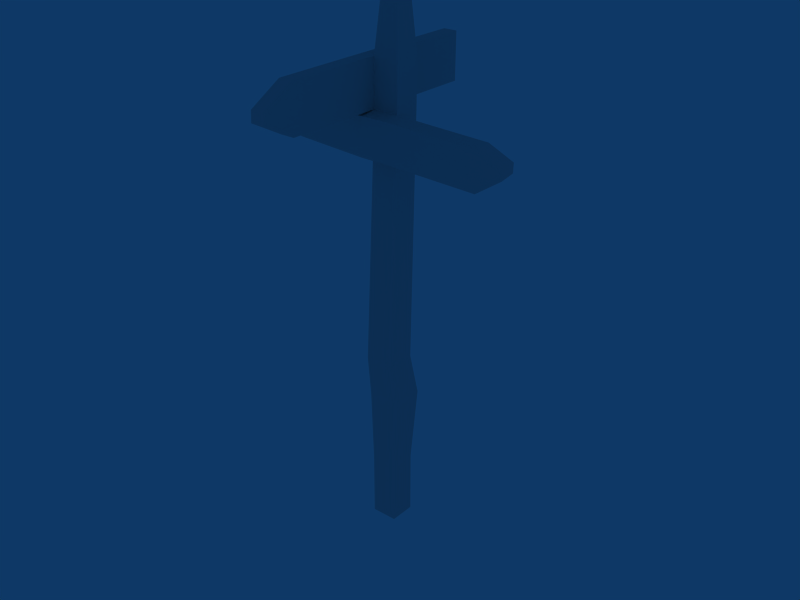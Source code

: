# Source: signpost.blend  (saved by Blender 2.44.0; exported with 4.5.12 LTS)
import bpy
from mathutils import Matrix  # noqa: F401  (used for matrix-valued properties, if any)

bpy.ops.wm.read_factory_settings(use_empty=True)
scene = bpy.context.scene
scene.name = 'Scene'

# ---- collections
col_collection_1 = bpy.data.collections.new('Collection 1'); scene.collection.children.link(col_collection_1)

# ---- materials (node trees are filled in below, after node groups)
mat_mat_signpost2_1 = bpy.data.materials.new('mat_signpost2_1')
mat_mat_signpost2_1.alpha_threshold = 0.0
mat_mat_signpost2_1.specular_color = (0.0, 0.0, 0.0)
mat_mat_signpost2_1.roughness = 0.5
mat_mat_signpost2_1.line_color = (0.0, 0.0, 0.0, 1.0)

# ---- material node trees

# ---- world
world_world = bpy.data.worlds.new('World'); scene.world = world_world
world_world.color = (0.05656, 0.2208, 0.4)
world_world.use_sun_shadow = False
world_world.sun_shadow_jitter_overblur = 0.0
world_world.cycles.sampling_method = 'MANUAL'
world_world.cycles.sample_map_resolution = 256

# ---- meshes
me_none_mat_signpost2_1 = bpy.data.meshes.new('None_mat_signpost2_1')
me_none_mat_signpost2_1.from_pydata([(-0.06181, 0.1458, 1.25), (-0.04426, 0.03809, 1.029), (-0.04426, 0.161, 1.029), (-0.06181, 0.05803, 1.25), (-0.2033, 0.1739, -1.25), (-0.07837, 0.04895, -1.25), (-0.2033, 0.04895, -1.25), (-0.07837, 0.1739, -1.25), (-0.1496, 0.1458, 1.25), (-0.1671, 0.161, 1.029), (-0.1496, 0.05803, 1.25), (-0.233, -0.58, 0.9404), (-0.1671, -0.4286, 1.028), (-0.233, -0.4286, 1.028), (-0.1672, -0.58, 0.9404), (-0.1671, 0.03809, 1.029), (-0.2033, 0.04895, -0.9403), (-0.2033, 0.1739, -0.9403), (-0.07837, 0.04895, -0.9403), (-0.07837, 0.1739, -0.9403), (-0.218, 0.05096, -0.5847), (-0.218, 0.2053, -0.5847), (-0.06365, 0.05096, -0.5847), (-0.06365, 0.2053, -0.5847), (-0.2217, 0.03505, -0.3849), (-0.2217, 0.1736, -0.3849), (-0.08321, 0.03505, -0.3849), (-0.08321, 0.1736, -0.3849), (-0.1672, -0.5823, 0.8893), (-0.233, -0.431, 0.8071), (-0.1671, -0.431, 0.8071), (-0.233, -0.5823, 0.8893), (0.5248, -0.03477, 0.6834), (0.4084, -0.03573, 0.7799), (0.4026, -0.03584, 0.6018), (0.526, -0.03466, 0.7272), (0.5248, 0.03774, 0.6952), (0.526, 0.03783, 0.7391), (-0.1671, 0.1586, 0.8073), (-0.04426, 0.1586, 0.8073), (-0.04426, 0.03571, 0.8073), (-0.233, 0.58, 0.8075), (-0.1671, 0.5823, 1.029), (-0.1671, 0.58, 0.8075), (-0.233, 0.5823, 1.029), (-0.526, -0.03251, 0.6337), (-0.5192, 0.02834, 0.7929), (-0.526, 0.02827, 0.6437), (-0.5192, -0.03242, 0.783), (-0.233, 0.161, 1.029), (-0.233, 0.1586, 0.8073), (0.4084, 0.03678, 0.7918), (-0.233, 0.03809, 1.029), (-0.233, 0.03571, 0.8073), (-0.1671, 0.03571, 0.8073), (0.4026, 0.03667, 0.6137), (-0.1753, 0.03561, 0.6292), (-0.05007, 0.03561, 0.6292), (-0.1671, -0.0368, 0.7954), (-0.1753, -0.0369, 0.6174), (-0.04426, -0.0368, 0.7954), (-0.05007, -0.0369, 0.6173)], [], [(0, 1, 2), (0, 3, 1), (4, 5, 6), (4, 7, 5), (8, 2, 9), (8, 0, 2), (10, 0, 8), (3, 0, 10), (11, 12, 13), (11, 14, 12), (3, 15, 1), (3, 10, 15), (4, 16, 17), (4, 6, 16), (6, 18, 16), (6, 5, 18), (5, 19, 18), (5, 7, 19), (7, 17, 19), (7, 4, 17), (17, 20, 21), (17, 16, 20), (16, 22, 20), (16, 18, 22), (18, 23, 22), (18, 19, 23), (19, 21, 23), (19, 17, 21), (21, 24, 25), (21, 20, 24), (20, 26, 24), (20, 22, 26), (22, 27, 26), (22, 23, 27), (23, 25, 27), (23, 21, 25), (28, 29, 30), (28, 31, 29), (32, 33, 34), (32, 35, 33), (35, 36, 37), (35, 32, 36), (27, 38, 39), (27, 25, 38), (31, 13, 29), (31, 11, 13), (11, 28, 14), (11, 31, 28), (40, 2, 1), (40, 39, 2), (41, 42, 43), (41, 44, 42), (43, 9, 38), (43, 42, 9), (45, 46, 47), (45, 48, 46), (14, 30, 12), (14, 28, 30), (10, 9, 15), (10, 8, 9), (42, 49, 9), (42, 44, 49), (44, 50, 49), (44, 41, 50), (41, 38, 50), (41, 43, 38), (35, 51, 33), (35, 37, 51), (15, 13, 12), (15, 52, 13), (52, 29, 13), (52, 53, 29), (53, 30, 29), (53, 54, 30), (54, 12, 30), (54, 15, 12), (54, 50, 38), (54, 53, 50), (53, 49, 50), (53, 52, 49), (52, 9, 49), (52, 15, 9), (2, 38, 9), (2, 39, 38), (36, 34, 55), (36, 32, 34), (37, 55, 51), (37, 36, 55), (1, 54, 40), (1, 15, 54), (47, 54, 56), (47, 46, 54), (24, 57, 56), (24, 26, 57), (46, 58, 54), (46, 48, 58), (48, 59, 58), (48, 45, 59), (45, 56, 59), (45, 47, 56), (26, 40, 57), (26, 39, 40), (26, 27, 39), (40, 33, 51), (40, 60, 33), (60, 34, 33), (60, 61, 34), (61, 55, 34), (61, 57, 55), (57, 51, 55), (57, 40, 51), (57, 59, 56), (57, 61, 59), (61, 58, 59), (61, 60, 58), (60, 54, 58), (60, 40, 54), (38, 56, 54), (38, 24, 56), (38, 25, 24)])
_uv = me_none_mat_signpost2_1.uv_layers.new(name='UVTex')
_uv.uv.foreach_set('vector', [0.09375, 0.0332, 0.01953, 0.1094, 0.1055, 0.1094, 0.09375, 0.0332, 0.03516, 0.0332, 0.01953, 0.1094, 0.02734, 0.8867, 0.02734, 0.8867, 0.02734, 0.8867, 0.02734, 0.8867, 0.02734, 0.8867, 0.02734, 0.8867, 0.08984, 0.0332, 0.01953, 0.1094, 0.1016, 0.1094, 0.08984, 0.0332, 0.03125, 0.0332, 0.01953, 0.1094, 0.01953, 0.009766, 0.1172, 0.05664, 0.1172, 0.009766, 0.01953, 0.05664, 0.1172, 0.05664, 0.01953, 0.009766, 0.3594, 0.9707, 0.4414, 0.9395, 0.4414, 0.9707, 0.3594, 0.9707, 0.3594, 0.9395, 0.4414, 0.9395, 0.1133, 0.0332, 0.03906, 0.1094, 0.125, 0.1094, 0.1133, 0.0332, 0.05078, 0.0332, 0.03906, 0.1094, 0.02344, 0.8809, 0.1094, 0.7734, 0.02344, 0.7734, 0.02344, 0.8809, 0.1094, 0.8809, 0.1094, 0.7734, 0.01562, 0.8867, 0.1016, 0.7812, 0.01562, 0.7812, 0.01562, 0.8867, 0.1016, 0.8867, 0.1016, 0.7812, 0.02734, 0.8867, 0.1133, 0.7812, 0.02734, 0.7812, 0.02734, 0.8867, 0.1133, 0.8867, 0.1133, 0.7812, 0.04297, 0.8867, 0.125, 0.7812, 0.04297, 0.7812, 0.04297, 0.8867, 0.125, 0.8867, 0.125, 0.7812, 0.02344, 0.7734, 0.1094, 0.6504, 0.0, 0.6504, 0.02344, 0.7734, 0.1094, 0.7734, 0.1094, 0.6504, 0.01562, 0.7812, 0.1133, 0.6602, 0.007813, 0.6602, 0.01562, 0.7812, 0.1016, 0.7812, 0.1133, 0.6602, 0.02734, 0.7812, 0.1328, 0.6602, 0.02734, 0.6602, 0.02734, 0.7812, 0.1133, 0.7812, 0.1328, 0.6602, 0.04297, 0.7812, 0.1367, 0.6602, 0.03125, 0.6602, 0.04297, 0.7812, 0.125, 0.7812, 0.1367, 0.6602, 0.0, 0.6504, 0.1172, 0.582, 0.02344, 0.582, 0.0, 0.6504, 0.1094, 0.6504, 0.1172, 0.582, 0.007813, 0.6602, 0.09766, 0.5918, 0.003906, 0.5918, 0.007813, 0.6602, 0.1133, 0.6602, 0.09766, 0.5918, 0.02734, 0.6602, 0.1133, 0.5918, 0.01953, 0.5918, 0.02734, 0.6602, 0.1328, 0.6602, 0.1133, 0.5918, 0.03125, 0.6602, 0.1406, 0.5918, 0.04297, 0.5918, 0.03125, 0.6602, 0.1367, 0.6602, 0.1406, 0.5918, 0.3125, 0.9395, 0.2344, 0.9707, 0.2344, 0.9395, 0.3125, 0.9395, 0.3125, 0.9707, 0.2344, 0.9707, 0.6289, 0.4961, 0.7422, 0.4414, 0.5312, 0.4375, 0.6289, 0.4961, 0.6797, 0.4961, 0.7422, 0.4414, 0.707, 0.5176, 0.6016, 0.541, 0.6016, 0.5078, 0.707, 0.5176, 0.707, 0.5488, 0.6016, 0.541, 0.04297, 0.5918, 0.1016, 0.1855, 0.01953, 0.1855, 0.04297, 0.5918, 0.1406, 0.5918, 0.1016, 0.1855, 0.293, 0.4941, 0.457, 0.4297, 0.1953, 0.4316, 0.293, 0.4941, 0.3555, 0.4941, 0.457, 0.4297, 0.3594, 0.9707, 0.3125, 0.9395, 0.3594, 0.9395, 0.3594, 0.9707, 0.3125, 0.9707, 0.3125, 0.9395, 0.01953, 0.1855, 0.1055, 0.1094, 0.01953, 0.1094, 0.01953, 0.1855, 0.1016, 0.1855, 0.1055, 0.1094, 0.2109, 0.541, 0.4219, 0.5098, 0.2109, 0.5098, 0.2109, 0.541, 0.4219, 0.541, 0.4219, 0.5098, 0.2148, 0.5098, 0.4219, 0.7031, 0.2148, 0.7051, 0.2148, 0.5098, 0.4219, 0.5078, 0.4219, 0.7031, 0.7969, 0.6309, 0.7422, 0.5586, 0.7422, 0.627, 0.7969, 0.6309, 0.7969, 0.5645, 0.7422, 0.5586, 0.3398, 0.9922, 0.2148, 0.9238, 0.4219, 0.9219, 0.3398, 0.9922, 0.293, 0.9941, 0.2148, 0.9238, 0.1016, 0.01562, 0.03125, 0.0918, 0.1172, 0.0918, 0.1016, 0.01562, 0.04297, 0.01562, 0.03125, 0.0918, 0.3398, 0.5117, 0.2852, 0.6836, 0.3398, 0.6836, 0.3398, 0.5117, 0.2852, 0.5117, 0.2852, 0.6836, 0.457, 0.0, 0.1953, 0.1797, 0.457, 0.1797, 0.457, 0.0, 0.1953, 0.001953, 0.1953, 0.1797, 0.3359, 0.5078, 0.2812, 0.6836, 0.3359, 0.6836, 0.3359, 0.5078, 0.2812, 0.5078, 0.2812, 0.6836, 0.6875, 0.5449, 0.625, 0.5957, 0.6875, 0.5957, 0.6875, 0.5449, 0.625, 0.5449, 0.625, 0.5957, 0.3398, 0.7344, 0.2852, 0.9258, 0.3398, 0.9258, 0.3398, 0.7344, 0.2852, 0.7344, 0.2852, 0.9258, 0.457, 0.2324, 0.1953, 0.4316, 0.457, 0.4297, 0.457, 0.2324, 0.1953, 0.2324, 0.1953, 0.4316, 0.3359, 0.7344, 0.2812, 0.9277, 0.3359, 0.9277, 0.3359, 0.7344, 0.2812, 0.7344, 0.2812, 0.9277, 0.2148, 0.7051, 0.4219, 0.9219, 0.2148, 0.9238, 0.2148, 0.7051, 0.4219, 0.7051, 0.4219, 0.9219, 0.2812, 0.7344, 0.3359, 0.6836, 0.2812, 0.6836, 0.2812, 0.7344, 0.3359, 0.7344, 0.3359, 0.6836, 0.1953, 0.2324, 0.457, 0.1797, 0.1953, 0.1797, 0.1953, 0.2324, 0.457, 0.2324, 0.457, 0.1797, 0.2852, 0.7344, 0.3398, 0.6836, 0.2852, 0.6836, 0.2852, 0.7344, 0.3398, 0.7344, 0.3398, 0.6836, 0.01953, 0.1094, 0.1016, 0.1855, 0.1016, 0.1094, 0.01953, 0.1094, 0.01953, 0.1855, 0.1016, 0.1855, 0.6914, 0.5449, 0.6289, 0.5957, 0.6914, 0.5957, 0.6914, 0.5449, 0.6289, 0.5449, 0.6289, 0.5957, 0.6758, 0.5156, 0.5469, 0.5801, 0.7305, 0.5762, 0.6758, 0.5156, 0.6328, 0.5156, 0.5469, 0.5801, 0.125, 0.1094, 0.03906, 0.1855, 0.125, 0.1855, 0.125, 0.1094, 0.03906, 0.1094, 0.03906, 0.1855, 0.582, 0.9961, 0.75, 0.8105, 0.5664, 0.8145, 0.582, 0.9961, 0.7383, 0.9922, 0.75, 0.8105, 0.003906, 0.5918, 0.1211, 0.2461, 0.03516, 0.2461, 0.003906, 0.5918, 0.09766, 0.5918, 0.1211, 0.2461, 0.6328, 0.9941, 0.6875, 0.8418, 0.625, 0.8418, 0.6328, 0.9941, 0.6836, 0.9941, 0.6875, 0.8418, 0.7461, 0.003906, 0.5508, 0.166, 0.7617, 0.1699, 0.7461, 0.003906, 0.5703, 0.001953, 0.5508, 0.166, 0.6328, 0.9941, 0.6914, 0.8438, 0.6289, 0.8438, 0.6328, 0.9941, 0.6836, 0.9941, 0.6914, 0.8438, 0.02734, 0.8867, 0.02734, 0.8867, 0.02734, 0.8867, 0.01953, 0.5918, 0.1016, 0.1855, 0.01953, 0.1855, 0.01953, 0.5918, 0.1133, 0.5918, 0.1016, 0.1855, 0.625, 0.7891, 0.6875, 0.5957, 0.625, 0.5957, 0.625, 0.7891, 0.6875, 0.7891, 0.6875, 0.5957, 0.7617, 0.2285, 0.5312, 0.4375, 0.7422, 0.4414, 0.7617, 0.2285, 0.5508, 0.2246, 0.5312, 0.4375, 0.6289, 0.791, 0.6914, 0.5957, 0.6289, 0.5957, 0.6289, 0.791, 0.6914, 0.791, 0.6914, 0.5957, 0.5625, 0.8145, 0.7305, 0.5762, 0.5469, 0.5801, 0.5625, 0.8145, 0.7461, 0.8105, 0.7305, 0.5762, 0.6914, 0.791, 0.6289, 0.8438, 0.6914, 0.8438, 0.6914, 0.791, 0.6289, 0.791, 0.6289, 0.8438, 0.5508, 0.2246, 0.7617, 0.1699, 0.5508, 0.166, 0.5508, 0.2246, 0.7617, 0.2285, 0.7617, 0.1699, 0.6875, 0.7891, 0.625, 0.8418, 0.6875, 0.8418, 0.6875, 0.7891, 0.625, 0.7891, 0.625, 0.8418, 0.03125, 0.168, 0.1172, 0.2305, 0.1172, 0.168, 0.03125, 0.168, 0.1172, 0.582, 0.1172, 0.2305, 0.03125, 0.168, 0.02344, 0.582, 0.1172, 0.582])
me_none_mat_signpost2_1.materials.append(mat_mat_signpost2_1)
me_none_mat_signpost2_1.use_remesh_preserve_volume = False
me_none_mat_signpost2_1.use_remesh_preserve_attributes = False
me_none_mat_signpost2_1.use_mirror_vertex_groups = False
me_none_mat_signpost2_1.update()

# ---- objects
ob_none_mat_signpost2_1 = bpy.data.objects.new('None_mat_signpost2_1', me_none_mat_signpost2_1)

# ---- transforms, parenting, visibility, modifiers, constraints
ob_none_mat_signpost2_1.location = (0.0, 0.0, 0.0)
ob_none_mat_signpost2_1.lock_rotations_4d = False
ob_none_mat_signpost2_1.empty_display_type = 'ARROWS'
ob_none_mat_signpost2_1.color = (0.0, 0.0, 0.0, 1.0)
ob_none_mat_signpost2_1.lineart.crease_threshold = 0.0

# ---- collection membership
col_collection_1.objects.link(ob_none_mat_signpost2_1)

# ---- scene / render settings (as saved in the file)
scene.frame_start = 1; scene.frame_end = 250; scene.frame_set(1)
scene.render.engine = 'BLENDER_EEVEE_NEXT'
scene.render.image_settings.file_format = 'JPEG'
scene.render.image_settings.color_mode = 'RGB'
scene.render.image_settings.compression = 90
scene.render.resolution_x = 800
scene.render.resolution_y = 600
scene.render.pixel_aspect_x = 100.0
scene.render.pixel_aspect_y = 100.0
scene.render.fps = 25
scene.render.dither_intensity = 0.0
scene.render.use_compositing = False
scene.render.use_sequencer = False
scene.render.bake_margin = 2
scene.render.bake_bias = 0.0
scene.render.use_stamp_time = False
scene.render.use_stamp_date = False
scene.render.use_stamp_frame = False
scene.render.use_stamp_camera = False
scene.render.use_stamp_scene = False
scene.render.use_stamp_filename = False
scene.render.use_stamp_render_time = False
scene.render.stamp_font_size = 0
scene.cycles.use_denoising = False
scene.cycles.samples = 10
scene.cycles.sampling_pattern = 'TABULATED_SOBOL'
scene.cycles.light_sampling_threshold = 0.0
scene.cycles.use_adaptive_sampling = False
scene.cycles.use_light_tree = False
scene.cycles.blur_glossy = 0.0
scene.cycles.volume_bounces = 1
scene.cycles.pixel_filter_type = 'GAUSSIAN'
scene.cycles.sample_clamp_indirect = 0.0
scene.view_settings.view_transform = 'Raw'
bpy.context.view_layer.update()

# ---- added for rendering (the .blend has no active camera): camera
cam_auto = bpy.data.cameras.new('AutoCamera')
cam_auto.lens = 50.0
cam_auto.sensor_width = 36.0
cam_auto.clip_end = 1000.0
ob_auto_camera = bpy.data.objects.new('AutoCamera', cam_auto)
scene.collection.objects.link(ob_auto_camera)
ob_auto_camera.location = (2.73108, -3.27729, 2.18486)
ob_auto_camera.rotation_euler = (1.09748, -7.21219e-08, 0.694738)
scene.camera = ob_auto_camera
bpy.context.view_layer.update()
